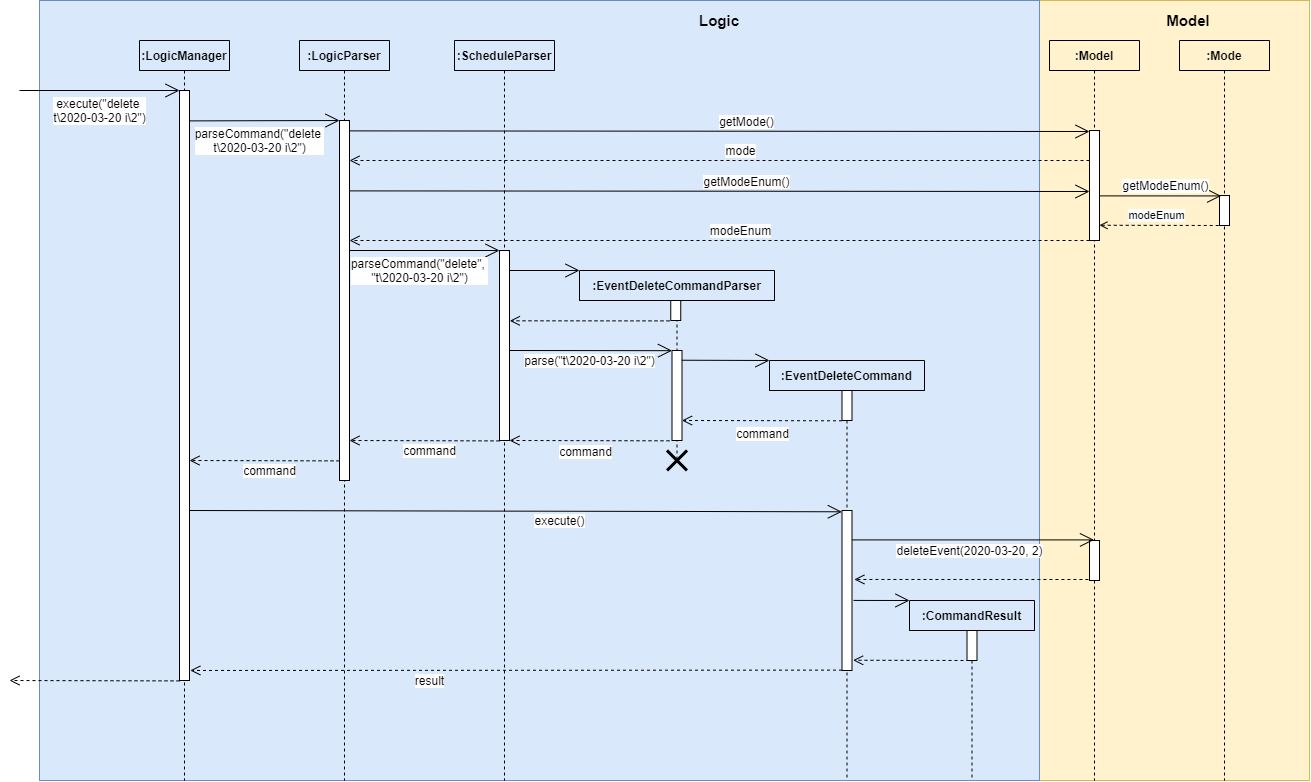

The diagram above was exported from draw.io. Its source (the exported page's mxGraphModel, read from the mxfile embedded in the PNG):
<mxGraphModel dx="950" dy="590" grid="1" gridSize="10" guides="1" tooltips="1" connect="1" arrows="1" fold="1" page="1" pageScale="1" pageWidth="1169" pageHeight="827" math="0" shadow="0">
  <root>
    <mxCell id="0" />
    <mxCell id="1" parent="0" />
    <mxCell id="rxTabpolAkKmEkgtnXln-80" value="" style="rounded=0;whiteSpace=wrap;html=1;fillColor=#fff2cc;strokeColor=#d6b656;" parent="1" vertex="1">
      <mxGeometry x="1040" width="270" height="780" as="geometry" />
    </mxCell>
    <mxCell id="rxTabpolAkKmEkgtnXln-79" value="" style="rounded=0;whiteSpace=wrap;html=1;fillColor=#dae8fc;strokeColor=#6c8ebf;" parent="1" vertex="1">
      <mxGeometry x="40" width="1000" height="780" as="geometry" />
    </mxCell>
    <mxCell id="rxTabpolAkKmEkgtnXln-36" value=":EventDeleteCommandParser" style="swimlane;fontStyle=1;childLayout=stackLayout;horizontal=1;startSize=30;fillColor=none;horizontalStack=0;resizeParent=1;resizeParentMax=0;resizeLast=0;collapsible=1;marginBottom=0;" parent="1" vertex="1">
      <mxGeometry x="580" y="270" width="195" height="30" as="geometry" />
    </mxCell>
    <mxCell id="rxTabpolAkKmEkgtnXln-27" value=":ScheduleParser" style="swimlane;fontStyle=1;childLayout=stackLayout;horizontal=1;startSize=30;fillColor=none;horizontalStack=0;resizeParent=1;resizeParentMax=0;resizeLast=0;collapsible=1;marginBottom=0;" parent="1" vertex="1">
      <mxGeometry x="455" y="40" width="100" height="30" as="geometry" />
    </mxCell>
    <mxCell id="rxTabpolAkKmEkgtnXln-72" value="" style="shape=umlLifeline;participant=umlEntity;perimeter=lifelinePerimeter;whiteSpace=wrap;html=1;container=1;collapsible=0;recursiveResize=0;verticalAlign=top;spacingTop=36;labelBackgroundColor=#ffffff;outlineConnect=0;size=0;" parent="1" vertex="1">
      <mxGeometry x="937.5" y="630" width="70" height="150" as="geometry" />
    </mxCell>
    <mxCell id="rxTabpolAkKmEkgtnXln-55" value="" style="shape=umlLifeline;participant=umlEntity;perimeter=lifelinePerimeter;whiteSpace=wrap;html=1;container=1;collapsible=0;recursiveResize=0;verticalAlign=top;spacingTop=36;labelBackgroundColor=#ffffff;outlineConnect=0;size=0;" parent="1" vertex="1">
      <mxGeometry x="812.5" y="390" width="70" height="390" as="geometry" />
    </mxCell>
    <mxCell id="rxTabpolAkKmEkgtnXln-61" value="" style="html=1;points=[];perimeter=orthogonalPerimeter;" parent="rxTabpolAkKmEkgtnXln-55" vertex="1">
      <mxGeometry x="30" y="120" width="10" height="160" as="geometry" />
    </mxCell>
    <mxCell id="rxTabpolAkKmEkgtnXln-6" value="" style="shape=umlLifeline;participant=umlEntity;perimeter=lifelinePerimeter;whiteSpace=wrap;html=1;container=1;collapsible=0;recursiveResize=0;verticalAlign=top;spacingTop=36;labelBackgroundColor=#ffffff;outlineConnect=0;size=0;" parent="1" vertex="1">
      <mxGeometry x="150" y="70" width="70" height="710" as="geometry" />
    </mxCell>
    <mxCell id="rxTabpolAkKmEkgtnXln-7" value="" style="html=1;points=[];perimeter=orthogonalPerimeter;" parent="rxTabpolAkKmEkgtnXln-6" vertex="1">
      <mxGeometry x="30" y="20" width="10" height="590" as="geometry" />
    </mxCell>
    <mxCell id="rxTabpolAkKmEkgtnXln-8" value="&lt;font style=&quot;font-size: 12px&quot;&gt;execute(&quot;delete&amp;nbsp;&lt;br&gt;t\2020-03-20 i\2&quot;)&lt;/font&gt;" style="endArrow=open;endFill=1;endSize=12;html=1;" parent="1" edge="1">
      <mxGeometry y="-20" width="160" relative="1" as="geometry">
        <mxPoint x="20" y="90" as="sourcePoint" />
        <mxPoint x="180" y="90" as="targetPoint" />
        <mxPoint as="offset" />
      </mxGeometry>
    </mxCell>
    <mxCell id="rxTabpolAkKmEkgtnXln-2" value=":LogicManager" style="swimlane;fontStyle=1;childLayout=stackLayout;horizontal=1;startSize=30;fillColor=none;horizontalStack=0;resizeParent=1;resizeParentMax=0;resizeLast=0;collapsible=1;marginBottom=0;" parent="1" vertex="1">
      <mxGeometry x="140" y="40" width="90" height="30" as="geometry" />
    </mxCell>
    <mxCell id="rxTabpolAkKmEkgtnXln-9" value="" style="shape=umlLifeline;participant=umlEntity;perimeter=lifelinePerimeter;whiteSpace=wrap;html=1;container=1;collapsible=0;recursiveResize=0;verticalAlign=top;spacingTop=36;labelBackgroundColor=#ffffff;outlineConnect=0;size=0;" parent="1" vertex="1">
      <mxGeometry x="310" y="70" width="70" height="710" as="geometry" />
    </mxCell>
    <mxCell id="rxTabpolAkKmEkgtnXln-10" value="" style="html=1;points=[];perimeter=orthogonalPerimeter;" parent="rxTabpolAkKmEkgtnXln-9" vertex="1">
      <mxGeometry x="30" y="50" width="10" height="360" as="geometry" />
    </mxCell>
    <mxCell id="rxTabpolAkKmEkgtnXln-11" value=":LogicParser" style="swimlane;fontStyle=1;childLayout=stackLayout;horizontal=1;startSize=30;fillColor=none;horizontalStack=0;resizeParent=1;resizeParentMax=0;resizeLast=0;collapsible=1;marginBottom=0;" parent="1" vertex="1">
      <mxGeometry x="300" y="40" width="90" height="30" as="geometry" />
    </mxCell>
    <mxCell id="rxTabpolAkKmEkgtnXln-12" value="&lt;font style=&quot;font-size: 12px&quot;&gt;parseCommand(&quot;delete &lt;br&gt;t\2020-03-20 i\2&quot;)&lt;/font&gt;" style="endArrow=open;endFill=1;endSize=12;html=1;exitX=1.088;exitY=0.101;exitDx=0;exitDy=0;exitPerimeter=0;" parent="1" edge="1">
      <mxGeometry x="-0.0737" y="-20" width="160" relative="1" as="geometry">
        <mxPoint x="190.88" y="120.38999999999999" as="sourcePoint" />
        <mxPoint x="340" y="120" as="targetPoint" />
        <mxPoint as="offset" />
      </mxGeometry>
    </mxCell>
    <mxCell id="rxTabpolAkKmEkgtnXln-13" value="" style="shape=umlLifeline;participant=umlEntity;perimeter=lifelinePerimeter;whiteSpace=wrap;html=1;container=1;collapsible=0;recursiveResize=0;verticalAlign=top;spacingTop=36;labelBackgroundColor=#ffffff;outlineConnect=0;size=0;" parent="1" vertex="1">
      <mxGeometry x="1060" y="70" width="70" height="710" as="geometry" />
    </mxCell>
    <mxCell id="rxTabpolAkKmEkgtnXln-14" value="" style="html=1;points=[];perimeter=orthogonalPerimeter;" parent="rxTabpolAkKmEkgtnXln-13" vertex="1">
      <mxGeometry x="30" y="60" width="10" height="110" as="geometry" />
    </mxCell>
    <mxCell id="rxTabpolAkKmEkgtnXln-62" value="" style="html=1;points=[];perimeter=orthogonalPerimeter;" parent="rxTabpolAkKmEkgtnXln-13" vertex="1">
      <mxGeometry x="30" y="470" width="10" height="40" as="geometry" />
    </mxCell>
    <mxCell id="rxTabpolAkKmEkgtnXln-16" value="&lt;font style=&quot;font-size: 12px&quot;&gt;getMode()&lt;/font&gt;" style="endArrow=open;endFill=1;endSize=12;html=1;exitX=1.088;exitY=0.101;exitDx=0;exitDy=0;exitPerimeter=0;" parent="1" edge="1">
      <mxGeometry x="0.0733" y="10" width="160" relative="1" as="geometry">
        <mxPoint x="350" y="130.39" as="sourcePoint" />
        <mxPoint x="1090" y="131" as="targetPoint" />
        <mxPoint as="offset" />
      </mxGeometry>
    </mxCell>
    <mxCell id="rxTabpolAkKmEkgtnXln-18" value="&lt;font style=&quot;font-size: 12px&quot;&gt;mode&lt;/font&gt;" style="html=1;verticalAlign=bottom;endArrow=open;dashed=1;endSize=8;" parent="1" edge="1">
      <mxGeometry x="-0.0563" relative="1" as="geometry">
        <mxPoint x="1090" y="160" as="sourcePoint" />
        <mxPoint x="350" y="160" as="targetPoint" />
        <mxPoint as="offset" />
      </mxGeometry>
    </mxCell>
    <mxCell id="rxTabpolAkKmEkgtnXln-19" value="&lt;font style=&quot;font-size: 12px&quot;&gt;getModeEnum()&lt;/font&gt;" style="endArrow=open;endFill=1;endSize=12;html=1;exitX=1.088;exitY=0.101;exitDx=0;exitDy=0;exitPerimeter=0;" parent="1" edge="1">
      <mxGeometry x="0.0733" y="10" width="160" relative="1" as="geometry">
        <mxPoint x="350" y="190.39" as="sourcePoint" />
        <mxPoint x="1090" y="191" as="targetPoint" />
        <mxPoint as="offset" />
      </mxGeometry>
    </mxCell>
    <mxCell id="rxTabpolAkKmEkgtnXln-20" value="&lt;font style=&quot;font-size: 12px&quot;&gt;modeEnum&lt;/font&gt;" style="html=1;verticalAlign=bottom;endArrow=open;dashed=1;endSize=8;" parent="1" edge="1">
      <mxGeometry x="-0.0563" relative="1" as="geometry">
        <mxPoint x="1090" y="240" as="sourcePoint" />
        <mxPoint x="350" y="240" as="targetPoint" />
        <mxPoint as="offset" />
      </mxGeometry>
    </mxCell>
    <mxCell id="rxTabpolAkKmEkgtnXln-22" value="" style="shape=umlLifeline;participant=umlEntity;perimeter=lifelinePerimeter;whiteSpace=wrap;html=1;container=1;collapsible=0;recursiveResize=0;verticalAlign=top;spacingTop=36;labelBackgroundColor=#ffffff;outlineConnect=0;size=0;" parent="1" vertex="1">
      <mxGeometry x="1190" y="70" width="70" height="710" as="geometry" />
    </mxCell>
    <mxCell id="rxTabpolAkKmEkgtnXln-23" value="" style="html=1;points=[];perimeter=orthogonalPerimeter;" parent="rxTabpolAkKmEkgtnXln-22" vertex="1">
      <mxGeometry x="30" y="125" width="10" height="30" as="geometry" />
    </mxCell>
    <mxCell id="rxTabpolAkKmEkgtnXln-25" value="" style="shape=umlLifeline;participant=umlEntity;perimeter=lifelinePerimeter;whiteSpace=wrap;html=1;container=1;collapsible=0;recursiveResize=0;verticalAlign=top;spacingTop=36;labelBackgroundColor=#ffffff;outlineConnect=0;size=0;" parent="1" vertex="1">
      <mxGeometry x="470" y="70" width="70" height="710" as="geometry" />
    </mxCell>
    <mxCell id="rxTabpolAkKmEkgtnXln-26" value="" style="html=1;points=[];perimeter=orthogonalPerimeter;" parent="rxTabpolAkKmEkgtnXln-25" vertex="1">
      <mxGeometry x="30" y="180" width="10" height="190" as="geometry" />
    </mxCell>
    <mxCell id="rxTabpolAkKmEkgtnXln-28" value="&lt;font style=&quot;font-size: 12px&quot;&gt;parseCommand(&quot;delete&quot;, &lt;br&gt;&quot;t\2020-03-20 i\2&quot;)&lt;/font&gt;" style="endArrow=open;endFill=1;endSize=12;html=1;exitX=1.088;exitY=0.101;exitDx=0;exitDy=0;exitPerimeter=0;" parent="1" edge="1">
      <mxGeometry x="-0.0667" y="-20" width="160" relative="1" as="geometry">
        <mxPoint x="350" y="250" as="sourcePoint" />
        <mxPoint x="500" y="250" as="targetPoint" />
        <mxPoint as="offset" />
      </mxGeometry>
    </mxCell>
    <mxCell id="rxTabpolAkKmEkgtnXln-29" value="&lt;font style=&quot;font-size: 12px&quot;&gt;command&lt;/font&gt;" style="html=1;verticalAlign=bottom;endArrow=open;dashed=1;endSize=8;" parent="1" edge="1">
      <mxGeometry x="-0.0674" y="20" relative="1" as="geometry">
        <mxPoint x="500" y="440.39" as="sourcePoint" />
        <mxPoint x="350" y="440" as="targetPoint" />
        <mxPoint as="offset" />
      </mxGeometry>
    </mxCell>
    <mxCell id="rxTabpolAkKmEkgtnXln-34" value="" style="shape=umlLifeline;participant=umlEntity;perimeter=lifelinePerimeter;whiteSpace=wrap;html=1;container=1;collapsible=0;recursiveResize=0;verticalAlign=top;spacingTop=36;labelBackgroundColor=#ffffff;outlineConnect=0;size=0;" parent="1" vertex="1">
      <mxGeometry x="641.25" y="300" width="72.5" height="160" as="geometry" />
    </mxCell>
    <mxCell id="rxTabpolAkKmEkgtnXln-35" value="" style="html=1;points=[];perimeter=orthogonalPerimeter;" parent="rxTabpolAkKmEkgtnXln-34" vertex="1">
      <mxGeometry x="30" width="10" height="20" as="geometry" />
    </mxCell>
    <mxCell id="rxTabpolAkKmEkgtnXln-42" value="" style="html=1;points=[];perimeter=orthogonalPerimeter;" parent="rxTabpolAkKmEkgtnXln-34" vertex="1">
      <mxGeometry x="31.25" y="50" width="10" height="90" as="geometry" />
    </mxCell>
    <mxCell id="rxTabpolAkKmEkgtnXln-39" value="" style="endArrow=open;endFill=1;endSize=12;html=1;" parent="1" edge="1">
      <mxGeometry x="0.0667" y="10" width="160" relative="1" as="geometry">
        <mxPoint x="510" y="270" as="sourcePoint" />
        <mxPoint x="580" y="270" as="targetPoint" />
        <mxPoint as="offset" />
      </mxGeometry>
    </mxCell>
    <mxCell id="rxTabpolAkKmEkgtnXln-40" value="" style="html=1;verticalAlign=bottom;endArrow=open;dashed=1;endSize=8;entryX=1.034;entryY=0.37;entryDx=0;entryDy=0;entryPerimeter=0;" parent="1" target="rxTabpolAkKmEkgtnXln-26" edge="1">
      <mxGeometry x="-0.0563" relative="1" as="geometry">
        <mxPoint x="670" y="320.39" as="sourcePoint" />
        <mxPoint x="513" y="320" as="targetPoint" />
        <mxPoint as="offset" />
      </mxGeometry>
    </mxCell>
    <mxCell id="rxTabpolAkKmEkgtnXln-41" value="&lt;font style=&quot;font-size: 12px&quot;&gt;parse(&quot;t\2020-03-20 i\2&quot;)&lt;/font&gt;" style="endArrow=open;endFill=1;endSize=12;html=1;entryX=0.002;entryY=0.002;entryDx=0;entryDy=0;entryPerimeter=0;" parent="1" target="rxTabpolAkKmEkgtnXln-42" edge="1">
      <mxGeometry x="-0.0154" y="-10" width="160" relative="1" as="geometry">
        <mxPoint x="510" y="350" as="sourcePoint" />
        <mxPoint x="670" y="350" as="targetPoint" />
        <mxPoint as="offset" />
      </mxGeometry>
    </mxCell>
    <mxCell id="rxTabpolAkKmEkgtnXln-43" value="" style="html=1;points=[];perimeter=orthogonalPerimeter;" parent="1" vertex="1">
      <mxGeometry x="842.5" y="390" width="10" height="30" as="geometry" />
    </mxCell>
    <mxCell id="rxTabpolAkKmEkgtnXln-47" value="" style="endArrow=open;endFill=1;endSize=12;html=1;exitX=0.991;exitY=0.108;exitDx=0;exitDy=0;exitPerimeter=0;entryX=0;entryY=0;entryDx=0;entryDy=0;" parent="1" source="rxTabpolAkKmEkgtnXln-42" target="rxTabpolAkKmEkgtnXln-44" edge="1">
      <mxGeometry x="0.0667" y="10" width="160" relative="1" as="geometry">
        <mxPoint x="688.62" y="360" as="sourcePoint" />
        <mxPoint x="770" y="360" as="targetPoint" />
        <mxPoint as="offset" />
      </mxGeometry>
    </mxCell>
    <mxCell id="rxTabpolAkKmEkgtnXln-50" value="" style="html=1;verticalAlign=bottom;endArrow=open;dashed=1;endSize=8;entryX=1;entryY=0.292;entryDx=0;entryDy=0;entryPerimeter=0;" parent="1" edge="1">
      <mxGeometry x="-0.0563" relative="1" as="geometry">
        <mxPoint x="842.5" y="420.31" as="sourcePoint" />
        <mxPoint x="682.5" y="420.00000000000006" as="targetPoint" />
        <mxPoint as="offset" />
      </mxGeometry>
    </mxCell>
    <mxCell id="rxTabpolAkKmEkgtnXln-51" value="&lt;font style=&quot;font-size: 12px&quot;&gt;command&lt;/font&gt;" style="text;html=1;align=center;verticalAlign=middle;resizable=0;points=[];labelBackgroundColor=#ffffff;" parent="rxTabpolAkKmEkgtnXln-50" vertex="1" connectable="0">
      <mxGeometry x="0.1422" y="-2" relative="1" as="geometry">
        <mxPoint x="11.16" y="13.870000000000001" as="offset" />
      </mxGeometry>
    </mxCell>
    <mxCell id="rxTabpolAkKmEkgtnXln-52" value="" style="html=1;verticalAlign=bottom;endArrow=open;dashed=1;endSize=8;entryX=1;entryY=0.292;entryDx=0;entryDy=0;entryPerimeter=0;" parent="1" edge="1">
      <mxGeometry x="-0.0563" relative="1" as="geometry">
        <mxPoint x="670" y="440.30999999999995" as="sourcePoint" />
        <mxPoint x="510" y="440" as="targetPoint" />
        <mxPoint as="offset" />
      </mxGeometry>
    </mxCell>
    <mxCell id="rxTabpolAkKmEkgtnXln-53" value="&lt;font style=&quot;font-size: 12px&quot;&gt;command&lt;/font&gt;" style="text;html=1;align=center;verticalAlign=middle;resizable=0;points=[];labelBackgroundColor=#ffffff;" parent="rxTabpolAkKmEkgtnXln-52" vertex="1" connectable="0">
      <mxGeometry x="0.1422" y="-2" relative="1" as="geometry">
        <mxPoint x="6.66" y="11.870000000000001" as="offset" />
      </mxGeometry>
    </mxCell>
    <mxCell id="rxTabpolAkKmEkgtnXln-54" value="" style="shape=umlDestroy;whiteSpace=wrap;html=1;strokeWidth=3;" parent="1" vertex="1">
      <mxGeometry x="667.5" y="450" width="20" height="20" as="geometry" />
    </mxCell>
    <mxCell id="rxTabpolAkKmEkgtnXln-57" value="&lt;font style=&quot;font-size: 12px&quot;&gt;command&lt;/font&gt;" style="html=1;verticalAlign=bottom;endArrow=open;dashed=1;endSize=8;" parent="1" edge="1">
      <mxGeometry x="-0.0674" y="20" relative="1" as="geometry">
        <mxPoint x="340" y="460.3899999999999" as="sourcePoint" />
        <mxPoint x="190" y="460" as="targetPoint" />
        <mxPoint as="offset" />
      </mxGeometry>
    </mxCell>
    <mxCell id="rxTabpolAkKmEkgtnXln-60" value="&lt;font style=&quot;font-size: 12px&quot;&gt;execute()&lt;/font&gt;" style="endArrow=open;endFill=1;endSize=12;html=1;exitX=0.991;exitY=0.108;exitDx=0;exitDy=0;exitPerimeter=0;entryX=-0.018;entryY=0.008;entryDx=0;entryDy=0;entryPerimeter=0;" parent="1" target="rxTabpolAkKmEkgtnXln-61" edge="1">
      <mxGeometry x="0.1345" y="-9" width="160" relative="1" as="geometry">
        <mxPoint x="190.00000000000028" y="510.0000000000001" as="sourcePoint" />
        <mxPoint x="840" y="510" as="targetPoint" />
        <mxPoint as="offset" />
      </mxGeometry>
    </mxCell>
    <mxCell id="rxTabpolAkKmEkgtnXln-63" value="&lt;font style=&quot;font-size: 12px&quot;&gt;deleteEvent(2020-03-20, 2)&lt;/font&gt;" style="endArrow=open;endFill=1;endSize=12;html=1;exitX=0.991;exitY=0.108;exitDx=0;exitDy=0;exitPerimeter=0;" parent="1" target="rxTabpolAkKmEkgtnXln-13" edge="1">
      <mxGeometry x="-0.0289" y="-11" width="160" relative="1" as="geometry">
        <mxPoint x="852.5000000000003" y="539.4100000000001" as="sourcePoint" />
        <mxPoint x="950" y="540" as="targetPoint" />
        <mxPoint as="offset" />
      </mxGeometry>
    </mxCell>
    <mxCell id="rxTabpolAkKmEkgtnXln-65" value="" style="html=1;verticalAlign=bottom;endArrow=open;dashed=1;endSize=8;entryX=1.233;entryY=0.431;entryDx=0;entryDy=0;entryPerimeter=0;exitX=-0.108;exitY=0.975;exitDx=0;exitDy=0;exitPerimeter=0;" parent="1" source="rxTabpolAkKmEkgtnXln-62" target="rxTabpolAkKmEkgtnXln-61" edge="1">
      <mxGeometry relative="1" as="geometry">
        <mxPoint x="950" y="580" as="sourcePoint" />
        <mxPoint x="890" y="580" as="targetPoint" />
      </mxGeometry>
    </mxCell>
    <mxCell id="rxTabpolAkKmEkgtnXln-66" value="" style="html=1;points=[];perimeter=orthogonalPerimeter;" parent="1" vertex="1">
      <mxGeometry x="967.5" y="630" width="10" height="30" as="geometry" />
    </mxCell>
    <mxCell id="rxTabpolAkKmEkgtnXln-74" value="" style="html=1;verticalAlign=bottom;endArrow=open;dashed=1;endSize=8;entryX=1.114;entryY=0.936;entryDx=0;entryDy=0;entryPerimeter=0;" parent="1" target="rxTabpolAkKmEkgtnXln-61" edge="1">
      <mxGeometry relative="1" as="geometry">
        <mxPoint x="970" y="660" as="sourcePoint" />
        <mxPoint x="860" y="660" as="targetPoint" />
      </mxGeometry>
    </mxCell>
    <mxCell id="rxTabpolAkKmEkgtnXln-75" value="&lt;font style=&quot;font-size: 12px&quot;&gt;result&lt;/font&gt;" style="html=1;verticalAlign=bottom;endArrow=open;dashed=1;endSize=8;entryX=1.083;entryY=0.983;entryDx=0;entryDy=0;entryPerimeter=0;" parent="1" target="rxTabpolAkKmEkgtnXln-7" edge="1">
      <mxGeometry x="0.266" y="20" relative="1" as="geometry">
        <mxPoint x="842.5000000000002" y="669.6100000000001" as="sourcePoint" />
        <mxPoint x="648.6400000000001" y="669.76" as="targetPoint" />
        <mxPoint as="offset" />
      </mxGeometry>
    </mxCell>
    <mxCell id="rxTabpolAkKmEkgtnXln-24" value=":Mode" style="swimlane;fontStyle=1;childLayout=stackLayout;horizontal=1;startSize=30;fillColor=none;horizontalStack=0;resizeParent=1;resizeParentMax=0;resizeLast=0;collapsible=1;marginBottom=0;" parent="1" vertex="1">
      <mxGeometry x="1180" y="40" width="90" height="30" as="geometry" />
    </mxCell>
    <mxCell id="rxTabpolAkKmEkgtnXln-15" value=":Model" style="swimlane;fontStyle=1;childLayout=stackLayout;horizontal=1;startSize=30;fillColor=none;horizontalStack=0;resizeParent=1;resizeParentMax=0;resizeLast=0;collapsible=1;marginBottom=0;" parent="1" vertex="1">
      <mxGeometry x="1050" y="40" width="90" height="30" as="geometry" />
    </mxCell>
    <mxCell id="rxTabpolAkKmEkgtnXln-68" value="" style="endArrow=open;endFill=1;endSize=12;html=1;entryX=0;entryY=0;entryDx=0;entryDy=0;exitX=1.152;exitY=0.562;exitDx=0;exitDy=0;exitPerimeter=0;" parent="1" source="rxTabpolAkKmEkgtnXln-61" target="rxTabpolAkKmEkgtnXln-67" edge="1">
      <mxGeometry x="0.0667" y="10" width="160" relative="1" as="geometry">
        <mxPoint x="860" y="600" as="sourcePoint" />
        <mxPoint x="1130" y="600.59" as="targetPoint" />
        <mxPoint as="offset" />
      </mxGeometry>
    </mxCell>
    <mxCell id="rxTabpolAkKmEkgtnXln-67" value=":CommandResult" style="swimlane;fontStyle=1;childLayout=stackLayout;horizontal=1;startSize=30;fillColor=none;horizontalStack=0;resizeParent=1;resizeParentMax=0;resizeLast=0;collapsible=1;marginBottom=0;" parent="1" vertex="1">
      <mxGeometry x="910" y="600" width="125" height="30" as="geometry" />
    </mxCell>
    <mxCell id="rxTabpolAkKmEkgtnXln-81" value="" style="html=1;verticalAlign=bottom;endArrow=open;dashed=1;endSize=8;" parent="1" edge="1">
      <mxGeometry x="-0.1765" relative="1" as="geometry">
        <mxPoint x="180" y="680.3899999999999" as="sourcePoint" />
        <mxPoint x="10" y="680" as="targetPoint" />
        <mxPoint as="offset" />
      </mxGeometry>
    </mxCell>
    <mxCell id="rxTabpolAkKmEkgtnXln-83" value="&lt;b&gt;&lt;font style=&quot;font-size: 15px&quot;&gt;Logic&lt;/font&gt;&lt;/b&gt;" style="text;html=1;strokeColor=none;fillColor=none;align=center;verticalAlign=middle;whiteSpace=wrap;rounded=0;" parent="1" vertex="1">
      <mxGeometry x="700" y="10" width="40" height="20" as="geometry" />
    </mxCell>
    <mxCell id="rxTabpolAkKmEkgtnXln-84" value="&lt;b&gt;&lt;font style=&quot;font-size: 15px&quot;&gt;Model&lt;/font&gt;&lt;/b&gt;" style="text;html=1;strokeColor=none;fillColor=none;align=center;verticalAlign=middle;whiteSpace=wrap;rounded=0;" parent="1" vertex="1">
      <mxGeometry x="1169" y="10" width="40" height="20" as="geometry" />
    </mxCell>
    <mxCell id="rxTabpolAkKmEkgtnXln-44" value=":EventDeleteCommand" style="swimlane;fontStyle=1;childLayout=stackLayout;horizontal=1;startSize=30;fillColor=none;horizontalStack=0;resizeParent=1;resizeParentMax=0;resizeLast=0;collapsible=1;marginBottom=0;" parent="1" vertex="1">
      <mxGeometry x="770" y="360" width="155" height="30" as="geometry" />
    </mxCell>
    <mxCell id="CU_LPESgWm0vYqdF06lL-1" value="&lt;font style=&quot;font-size: 12px&quot;&gt;getModeEnum()&lt;/font&gt;" style="endArrow=open;endFill=1;endSize=12;html=1;entryX=0.161;entryY=0.014;entryDx=0;entryDy=0;entryPerimeter=0;" edge="1" parent="1">
      <mxGeometry x="0.0733" y="10" width="160" relative="1" as="geometry">
        <mxPoint x="1100" y="195.39" as="sourcePoint" />
        <mxPoint x="1221.6100000000001" y="195.42000000000002" as="targetPoint" />
        <mxPoint as="offset" />
      </mxGeometry>
    </mxCell>
    <mxCell id="CU_LPESgWm0vYqdF06lL-3" value="modeEnum" style="endArrow=none;dashed=1;html=1;exitX=0.997;exitY=0.816;exitDx=0;exitDy=0;exitPerimeter=0;startArrow=open;startFill=0;" edge="1" parent="1">
      <mxGeometry x="-0.0399" y="10" width="50" height="50" relative="1" as="geometry">
        <mxPoint x="1099.97" y="224.75999999999993" as="sourcePoint" />
        <mxPoint x="1220" y="225" as="targetPoint" />
        <mxPoint as="offset" />
      </mxGeometry>
    </mxCell>
  </root>
</mxGraphModel>